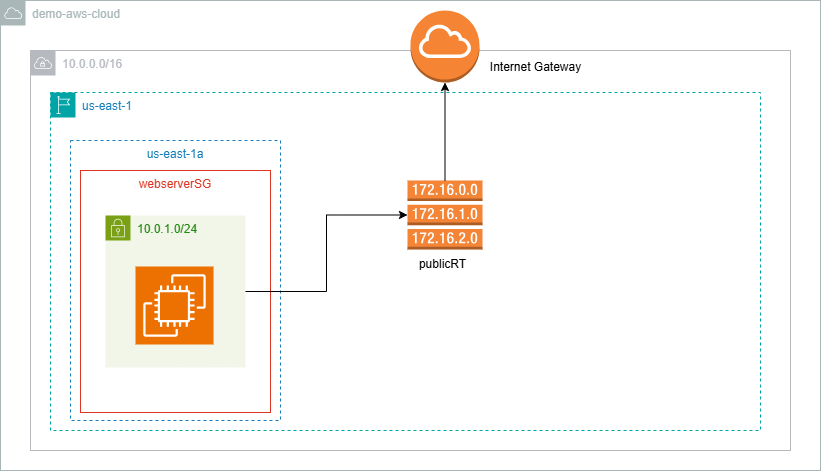

The diagram above was exported from draw.io. Its source (the exported page's mxGraphModel, read from the mxfile embedded in the PNG):
<mxGraphModel dx="1042" dy="562" grid="1" gridSize="10" guides="1" tooltips="1" connect="1" arrows="1" fold="1" page="1" pageScale="1" pageWidth="827" pageHeight="1169" math="0" shadow="0">
  <root>
    <mxCell id="0" />
    <mxCell id="1" parent="0" />
    <mxCell id="7Xux6iWkMfSpXxLRRJcf-1" value="demo-aws-cloud" style="sketch=0;outlineConnect=0;gradientColor=none;html=1;whiteSpace=wrap;fontSize=12;fontStyle=0;shape=mxgraph.aws4.group;grIcon=mxgraph.aws4.group_aws_cloud;strokeColor=#AAB7B8;fillColor=none;verticalAlign=top;align=left;spacingLeft=30;fontColor=#AAB7B8;dashed=0;" vertex="1" parent="1">
      <mxGeometry x="430" y="30" width="820" height="470" as="geometry" />
    </mxCell>
    <mxCell id="7Xux6iWkMfSpXxLRRJcf-4" value="10.0.0.0/16" style="sketch=0;outlineConnect=0;gradientColor=none;html=1;whiteSpace=wrap;fontSize=12;fontStyle=0;shape=mxgraph.aws4.group;grIcon=mxgraph.aws4.group_vpc;strokeColor=#B6BABF;fillColor=none;verticalAlign=top;align=left;spacingLeft=30;fontColor=#B6BABF;dashed=0;" vertex="1" parent="1">
      <mxGeometry x="460" y="80" width="760" height="400" as="geometry" />
    </mxCell>
    <mxCell id="7Xux6iWkMfSpXxLRRJcf-10" value="us-east-1a" style="fillColor=none;strokeColor=#147EBA;dashed=1;verticalAlign=top;fontStyle=0;fontColor=#147EBA;whiteSpace=wrap;html=1;" vertex="1" parent="1">
      <mxGeometry x="500" y="170" width="210" height="280" as="geometry" />
    </mxCell>
    <mxCell id="7Xux6iWkMfSpXxLRRJcf-7" value="" style="outlineConnect=0;dashed=0;verticalLabelPosition=bottom;verticalAlign=top;align=center;html=1;shape=mxgraph.aws3.internet_gateway;fillColor=#F58534;gradientColor=none;" vertex="1" parent="1">
      <mxGeometry x="840" y="40" width="69" height="72" as="geometry" />
    </mxCell>
    <mxCell id="7Xux6iWkMfSpXxLRRJcf-8" value="" style="outlineConnect=0;dashed=0;verticalLabelPosition=bottom;verticalAlign=top;align=center;html=1;shape=mxgraph.aws3.route_table;fillColor=#F58536;gradientColor=none;" vertex="1" parent="1">
      <mxGeometry x="837" y="210" width="75" height="69" as="geometry" />
    </mxCell>
    <mxCell id="7Xux6iWkMfSpXxLRRJcf-9" value="us-east-1" style="points=[[0,0],[0.25,0],[0.5,0],[0.75,0],[1,0],[1,0.25],[1,0.5],[1,0.75],[1,1],[0.75,1],[0.5,1],[0.25,1],[0,1],[0,0.75],[0,0.5],[0,0.25]];outlineConnect=0;gradientColor=none;html=1;whiteSpace=wrap;fontSize=12;fontStyle=0;container=1;pointerEvents=0;collapsible=0;recursiveResize=0;shape=mxgraph.aws4.group;grIcon=mxgraph.aws4.group_region;strokeColor=#00A4A6;fillColor=none;verticalAlign=top;align=left;spacingLeft=30;fontColor=#147EBA;dashed=1;" vertex="1" parent="1">
      <mxGeometry x="480" y="122" width="710" height="338" as="geometry" />
    </mxCell>
    <mxCell id="7Xux6iWkMfSpXxLRRJcf-16" value="webserverSG" style="fillColor=none;strokeColor=#DD3522;verticalAlign=top;fontStyle=0;fontColor=#DD3522;whiteSpace=wrap;html=1;" vertex="1" parent="7Xux6iWkMfSpXxLRRJcf-9">
      <mxGeometry x="30" y="78" width="190" height="242" as="geometry" />
    </mxCell>
    <mxCell id="7Xux6iWkMfSpXxLRRJcf-6" value="10.0.1.0/24" style="points=[[0,0],[0.25,0],[0.5,0],[0.75,0],[1,0],[1,0.25],[1,0.5],[1,0.75],[1,1],[0.75,1],[0.5,1],[0.25,1],[0,1],[0,0.75],[0,0.5],[0,0.25]];outlineConnect=0;gradientColor=none;html=1;whiteSpace=wrap;fontSize=12;fontStyle=0;container=1;pointerEvents=0;collapsible=0;recursiveResize=0;shape=mxgraph.aws4.group;grIcon=mxgraph.aws4.group_security_group;grStroke=0;strokeColor=#7AA116;fillColor=#F2F6E8;verticalAlign=top;align=left;spacingLeft=30;fontColor=#248814;dashed=0;" vertex="1" parent="7Xux6iWkMfSpXxLRRJcf-9">
      <mxGeometry x="55" y="123" width="140" height="152" as="geometry" />
    </mxCell>
    <mxCell id="7Xux6iWkMfSpXxLRRJcf-3" value="" style="sketch=0;points=[[0,0,0],[0.25,0,0],[0.5,0,0],[0.75,0,0],[1,0,0],[0,1,0],[0.25,1,0],[0.5,1,0],[0.75,1,0],[1,1,0],[0,0.25,0],[0,0.5,0],[0,0.75,0],[1,0.25,0],[1,0.5,0],[1,0.75,0]];outlineConnect=0;fontColor=#232F3E;fillColor=#ED7100;strokeColor=#ffffff;dashed=0;verticalLabelPosition=bottom;verticalAlign=top;align=center;html=1;fontSize=12;fontStyle=0;aspect=fixed;shape=mxgraph.aws4.resourceIcon;resIcon=mxgraph.aws4.ec2;" vertex="1" parent="7Xux6iWkMfSpXxLRRJcf-6">
      <mxGeometry x="30" y="51" width="78" height="78" as="geometry" />
    </mxCell>
    <mxCell id="7Xux6iWkMfSpXxLRRJcf-11" style="edgeStyle=orthogonalEdgeStyle;rounded=0;orthogonalLoop=1;jettySize=auto;html=1;" edge="1" parent="1" source="7Xux6iWkMfSpXxLRRJcf-6" target="7Xux6iWkMfSpXxLRRJcf-8">
      <mxGeometry relative="1" as="geometry" />
    </mxCell>
    <mxCell id="7Xux6iWkMfSpXxLRRJcf-12" style="edgeStyle=orthogonalEdgeStyle;rounded=0;orthogonalLoop=1;jettySize=auto;html=1;entryX=0.5;entryY=1;entryDx=0;entryDy=0;entryPerimeter=0;" edge="1" parent="1" source="7Xux6iWkMfSpXxLRRJcf-8" target="7Xux6iWkMfSpXxLRRJcf-7">
      <mxGeometry relative="1" as="geometry" />
    </mxCell>
    <mxCell id="7Xux6iWkMfSpXxLRRJcf-13" value="Internet Gateway" style="text;html=1;align=center;verticalAlign=middle;resizable=0;points=[];autosize=1;strokeColor=none;fillColor=none;" vertex="1" parent="1">
      <mxGeometry x="910" y="82" width="110" height="30" as="geometry" />
    </mxCell>
    <mxCell id="7Xux6iWkMfSpXxLRRJcf-14" value="publicRT" style="text;html=1;align=center;verticalAlign=middle;resizable=0;points=[];autosize=1;strokeColor=none;fillColor=none;" vertex="1" parent="1">
      <mxGeometry x="837" y="279" width="70" height="30" as="geometry" />
    </mxCell>
  </root>
</mxGraphModel>